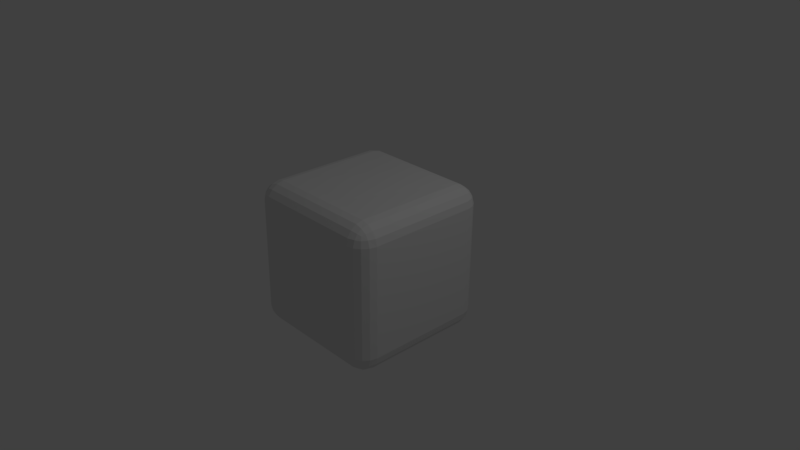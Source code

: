 # Source: modeTile.blend  (saved by Blender 2.79.0; exported with 4.5.12 LTS)
import bpy
from mathutils import Matrix  # noqa: F401  (used for matrix-valued properties, if any)

bpy.ops.wm.read_factory_settings(use_empty=True)
scene = bpy.context.scene
scene.name = 'Scene'

# ---- collections
col_collection_1 = bpy.data.collections.new('Collection 1'); scene.collection.children.link(col_collection_1)

# ---- materials (node trees are filled in below, after node groups)
mat_material = bpy.data.materials.new('Material')
mat_material.alpha_threshold = 0.0
mat_material.use_transparent_shadow = False
mat_material.roughness = 0.5
mat_material.line_color = (0.0, 0.0, 0.0, 1.0)

# ---- material node trees

# ---- world
world_world = bpy.data.worlds.new('World'); scene.world = world_world
world_world.color = (0.05088, 0.05088, 0.05088)
world_world.use_sun_shadow = False
world_world.sun_shadow_jitter_overblur = 0.0
world_world.cycles.sampling_method = 'MANUAL'

# ---- cameras
cam_camera = bpy.data.cameras.new('Camera')
cam_camera.clip_end = 100.0
cam_camera.lens = 35.0
cam_camera.sensor_width = 32.0
cam_camera.sensor_height = 18.0
cam_camera.ortho_scale = 7.314
cam_camera.dof.focus_distance = 0.0
cam_camera.dof.aperture_fstop = 128.0

# ---- lights
light_lamp = bpy.data.lights.new('Lamp', 'POINT')
light_lamp.transmission_factor = 0.0
light_lamp.cutoff_distance = 30.0
light_lamp.energy = 100.0
light_lamp.shadow_buffer_clip_start = 1.001
light_lamp.shadow_soft_size = 0.1
light_lamp.shadow_maximum_resolution = 0.006
light_lamp.use_absolute_resolution = True

# ---- meshes
me_cube = bpy.data.meshes.new('Cube')
me_cube.from_pydata([(1.001, 0.7402, -0.7647), (0.7526, 0.7391, -1.011), (0.755, 0.9885, -0.7661), (0.9782, 0.7394, -0.857), (0.9232, 0.7389, -0.9346), (0.9791, 0.8327, -0.7655), (0.953, 0.8334, -0.8593), (0.9095, 0.8283, -0.9212), (0.8908, 0.8764, -0.9025), (0.7532, 0.8317, -0.9894), (0.7539, 0.9101, -0.9356), (0.8452, 0.7388, -0.9889), (0.8472, 0.8329, -0.9642), (0.843, 0.8955, -0.9216), (0.8473, 0.9659, -0.7662), (0.9249, 0.9108, -0.766), (0.7545, 0.9655, -0.8583), (0.8482, 0.9393, -0.8599), (0.9102, 0.8958, -0.855), (0.9927, -0.7657, -0.7499), (0.7444, -1.011, -0.7464), (0.7446, -0.7668, -0.9958), (0.9701, -0.858, -0.7489), (0.915, -0.9356, -0.7478), (0.9701, -0.7665, -0.8422), (0.944, -0.8602, -0.8426), (0.9005, -0.9221, -0.8371), (0.8813, -0.9034, -0.885), (0.7441, -0.9902, -0.839), (0.744, -0.9363, -0.9173), (0.8369, -0.9898, -0.747), (0.8381, -0.9651, -0.8411), (0.8333, -0.9224, -0.9037), (0.8371, -0.7671, -0.9741), (0.9152, -0.767, -0.9198), (0.7442, -0.859, -0.9728), (0.8381, -0.8607, -0.9475), (0.9005, -0.856, -0.9046), (-0.7616, -1.003, -0.7398), (-1.007, -0.755, -0.7412), (-0.7614, -0.7587, -0.9893), (-0.8539, -0.9807, -0.7397), (-0.9314, -0.9256, -0.7399), (-0.7619, -0.9821, -0.8325), (-0.8556, -0.956, -0.8338), (-0.9175, -0.9124, -0.8293), (-0.8986, -0.8938, -0.8773), (-0.9856, -0.756, -0.8337), (-0.9313, -0.7571, -0.9118), (-0.9857, -0.8475, -0.7404), (-0.9604, -0.85, -0.8343), (-0.9175, -0.8462, -0.8967), (-0.7618, -0.8509, -0.9662), (-0.7619, -0.9282, -0.9108), (-0.8537, -0.758, -0.9668), (-0.8555, -0.8516, -0.9402), (-0.851, -0.9134, -0.8964), (-0.7509, 0.9966, -0.7596), (-0.7533, 0.7472, -1.004), (-0.9993, 0.7509, -0.7561), (-0.7515, 0.9736, -0.8518), (-0.7521, 0.9182, -0.929), (-0.8435, 0.975, -0.7589), (-0.8455, 0.9484, -0.8525), (-0.8413, 0.9046, -0.9143), (-0.8891, 0.8859, -0.8948), (-0.8457, 0.7479, -0.9816), (-0.9232, 0.7488, -0.9266), (-0.7527, 0.8398, -0.9829), (-0.8465, 0.842, -0.9569), (-0.9085, 0.8381, -0.9133), (-0.9766, 0.8432, -0.7571), (-0.9216, 0.9207, -0.7581), (-0.9775, 0.7499, -0.8486), (-0.9514, 0.8436, -0.851), (-0.9078, 0.9056, -0.8472), (0.7616, 1.003, 0.7398), (0.3399, 0.2798, 0.998), (1.007, 0.755, 0.7412), (0.7619, 0.9821, 0.8325), (0.7619, 0.9282, 0.9108), (0.8539, 0.9807, 0.7397), (0.8556, 0.956, 0.8338), (0.851, 0.9134, 0.8964), (0.8986, 0.8938, 0.8773), (0.8537, 0.758, 0.9668), (0.9313, 0.7571, 0.9118), (0.7618, 0.8509, 0.9662), (0.8555, 0.8516, 0.9402), (0.9175, 0.8462, 0.8967), (0.9857, 0.8475, 0.7404), (0.9315, 0.9256, 0.7399), (0.9856, 0.756, 0.8337), (0.9604, 0.85, 0.8343), (0.9175, 0.9124, 0.8293), (0.7509, -0.9966, 0.7596), (0.9993, -0.7509, 0.7561), (0.1678, -0.6097, 1.001), (0.8435, -0.975, 0.7589), (0.9216, -0.9208, 0.7581), (0.7515, -0.9736, 0.8518), (0.8455, -0.9484, 0.8525), (0.9078, -0.9056, 0.8472), (0.8891, -0.8859, 0.8948), (0.9775, -0.7499, 0.8486), (0.9233, -0.7488, 0.9266), (0.9766, -0.8432, 0.7571), (0.9514, -0.8436, 0.851), (0.9085, -0.8381, 0.9133), (0.7527, -0.8398, 0.9829), (0.7521, -0.9182, 0.929), (0.8457, -0.7479, 0.9816), (0.8465, -0.842, 0.9569), (0.8413, -0.9046, 0.9143), (-1.001, -0.7402, 0.7647), (-0.755, -0.9885, 0.7661), (-0.1605, -0.6083, 1.002), (-0.9791, -0.8327, 0.7655), (-0.9249, -0.9108, 0.766), (-0.9782, -0.7394, 0.857), (-0.953, -0.8334, 0.8593), (-0.9102, -0.8958, 0.855), (-0.8908, -0.8763, 0.9025), (-0.7545, -0.9655, 0.8583), (-0.7539, -0.9101, 0.9355), (-0.8473, -0.9659, 0.7662), (-0.8482, -0.9393, 0.8598), (-0.843, -0.8955, 0.9216), (-0.8451, -0.7388, 0.9889), (-0.9232, -0.7389, 0.9346), (-0.7532, -0.8317, 0.9894), (-0.8472, -0.8329, 0.9642), (-0.9095, -0.8283, 0.9212), (-0.9927, 0.7657, 0.7499), (-0.3276, 0.2826, 0.9992), (-0.7444, 1.011, 0.7464), (-0.9702, 0.7665, 0.8422), (-0.9152, 0.767, 0.9198), (-0.9701, 0.858, 0.7489), (-0.944, 0.8603, 0.8426), (-0.9005, 0.856, 0.9046), (-0.8813, 0.9034, 0.885), (-0.7442, 0.859, 0.9728), (-0.744, 0.9363, 0.9174), (-0.8371, 0.7671, 0.9741), (-0.8382, 0.8607, 0.9475), (-0.8333, 0.9224, 0.9037), (-0.8369, 0.9898, 0.747), (-0.915, 0.9356, 0.7478), (-0.7441, 0.9902, 0.839), (-0.838, 0.9651, 0.8411), (-0.9005, 0.9221, 0.8371), (0.7614, 0.7587, 0.9893), (0.7533, -0.7472, 1.004), (-0.7446, 0.7668, 0.9958), (-0.7526, -0.7391, 1.011), (0.1687, 0.279, 0.9993), (0.005432, 0.6653, 0.9986), (0.003679, -0.609, 1.001), (-0.1596, 0.2804, 1.001), (0.004555, 0.2797, 0.9999)], [], [(76, 2, 57, 135), (1, 21, 40, 58), (39, 114, 133, 59), (160, 159, 116, 158), (20, 95, 115, 38), (0, 3, 6, 5), (3, 4, 7, 6), (5, 6, 18, 15), (6, 7, 8, 18), (1, 9, 12, 11), (9, 10, 13, 12), (11, 12, 7, 4), (12, 13, 8, 7), (2, 14, 17, 16), (14, 15, 18, 17), (16, 17, 13, 10), (17, 18, 8, 13), (19, 22, 25, 24), (22, 23, 26, 25), (24, 25, 37, 34), (25, 26, 27, 37), (20, 28, 31, 30), (28, 29, 32, 31), (30, 31, 26, 23), (31, 32, 27, 26), (21, 33, 36, 35), (33, 34, 37, 36), (35, 36, 32, 29), (36, 37, 27, 32), (38, 41, 44, 43), (41, 42, 45, 44), (43, 44, 56, 53), (44, 45, 46, 56), (39, 47, 50, 49), (47, 48, 51, 50), (49, 50, 45, 42), (50, 51, 46, 45), (40, 52, 55, 54), (52, 53, 56, 55), (54, 55, 51, 48), (55, 56, 46, 51), (57, 60, 63, 62), (60, 61, 64, 63), (62, 63, 75, 72), (63, 64, 65, 75), (58, 66, 69, 68), (66, 67, 70, 69), (68, 69, 64, 61), (69, 70, 65, 64), (59, 71, 74, 73), (71, 72, 75, 74), (73, 74, 70, 67), (74, 75, 65, 70), (76, 79, 82, 81), (79, 80, 83, 82), (81, 82, 94, 91), (82, 83, 84, 94), (152, 85, 88, 87), (85, 86, 89, 88), (87, 88, 83, 80), (88, 89, 84, 83), (78, 90, 93, 92), (90, 91, 94, 93), (92, 93, 89, 86), (93, 94, 84, 89), (95, 98, 101, 100), (98, 99, 102, 101), (100, 101, 113, 110), (101, 102, 103, 113), (96, 104, 107, 106), (104, 105, 108, 107), (106, 107, 102, 99), (107, 108, 103, 102), (153, 109, 112, 111), (109, 110, 113, 112), (111, 112, 108, 105), (112, 113, 103, 108), (114, 117, 120, 119), (117, 118, 121, 120), (119, 120, 132, 129), (120, 121, 122, 132), (115, 123, 126, 125), (123, 124, 127, 126), (125, 126, 121, 118), (126, 127, 122, 121), (155, 128, 131, 130), (128, 129, 132, 131), (130, 131, 127, 124), (131, 132, 122, 127), (133, 136, 139, 138), (136, 137, 140, 139), (138, 139, 151, 148), (139, 140, 141, 151), (154, 142, 145, 144), (142, 143, 146, 145), (144, 145, 140, 137), (145, 146, 141, 140), (135, 147, 150, 149), (147, 148, 151, 150), (149, 150, 146, 143), (150, 151, 141, 146), (0, 19, 24, 3), (3, 24, 34, 4), (4, 34, 33, 11), (11, 33, 21, 1), (1, 58, 68, 9), (9, 68, 61, 10), (10, 61, 60, 16), (16, 60, 57, 2), (2, 76, 81, 14), (14, 81, 91, 15), (15, 91, 90, 5), (5, 90, 78, 0), (20, 38, 43, 28), (28, 43, 53, 29), (29, 53, 52, 35), (35, 52, 40, 21), (19, 96, 106, 22), (22, 106, 99, 23), (23, 99, 98, 30), (30, 98, 95, 20), (39, 59, 73, 47), (47, 73, 67, 48), (48, 67, 66, 54), (54, 66, 58, 40), (38, 115, 125, 41), (41, 125, 118, 42), (42, 118, 117, 49), (49, 117, 114, 39), (59, 133, 138, 71), (71, 138, 148, 72), (72, 148, 147, 62), (62, 147, 135, 57), (152, 153, 111, 85), (85, 111, 105, 86), (86, 105, 104, 92), (92, 104, 96, 78), (76, 135, 149, 79), (79, 149, 143, 80), (80, 143, 142, 87), (87, 142, 154, 152), (153, 155, 130, 109), (109, 130, 124, 110), (110, 124, 123, 100), (100, 123, 115, 95), (155, 154, 144, 128), (128, 144, 137, 129), (129, 137, 136, 119), (119, 136, 133, 114), (0, 78, 96, 19), (77, 156, 97, 153, 152), (134, 157, 77, 152, 154), (97, 158, 116, 155, 153), (116, 159, 134, 154, 155), (156, 160, 158, 97), (77, 157, 160, 156), (157, 134, 159, 160)])
me_cube.materials.append(mat_material)
me_cube.use_remesh_preserve_volume = False
me_cube.use_remesh_preserve_attributes = False
me_cube.use_mirror_vertex_groups = False
me_cube.update()

# ---- objects
ob_cube = bpy.data.objects.new('Cube', me_cube)
ob_lamp = bpy.data.objects.new('Lamp', light_lamp)
ob_camera = bpy.data.objects.new('Camera', cam_camera)

# ---- transforms, parenting, visibility, modifiers, constraints
ob_cube.location = (0.0, 0.0, 0.0)
ob_cube.lock_rotations_4d = False
ob_cube.empty_display_type = 'ARROWS'
ob_cube.lineart.crease_threshold = 0.0
ob_lamp.location = (4.076, 1.005, 5.904)
ob_lamp.rotation_euler = (0.6503, 0.05522, 1.866)
ob_lamp.lock_rotations_4d = False
ob_lamp.empty_display_type = 'ARROWS'
ob_lamp.color = (0.0, 0.0, 0.0, 0.0)
ob_lamp.lineart.crease_threshold = 0.0
ob_camera.location = (7.481, -6.508, 5.344)
ob_camera.rotation_euler = (1.109, 0.0, 0.8149)
ob_camera.lock_rotations_4d = False
ob_camera.empty_display_type = 'ARROWS'
ob_camera.color = (0.0, 0.0, 0.0, 0.0)
ob_camera.display_type = 'WIRE'
ob_camera.lineart.crease_threshold = 0.0

# ---- collection membership
col_collection_1.objects.link(ob_cube)
col_collection_1.objects.link(ob_lamp)
col_collection_1.objects.link(ob_camera)

# ---- scene / render settings (as saved in the file)
scene.camera = ob_camera
scene.frame_start = 1; scene.frame_end = 250; scene.frame_set(1)
scene.render.engine = 'BLENDER_EEVEE_NEXT'
scene.render.resolution_percentage = 50
scene.render.dither_intensity = 0.0
scene.cycles.use_denoising = False
scene.cycles.samples = 128
scene.cycles.sampling_pattern = 'TABULATED_SOBOL'
scene.cycles.use_adaptive_sampling = False
scene.cycles.use_light_tree = False
scene.cycles.blur_glossy = 0.0
scene.cycles.sample_clamp_indirect = 0.0
scene.view_settings.view_transform = 'Standard'
bpy.context.view_layer.update()
